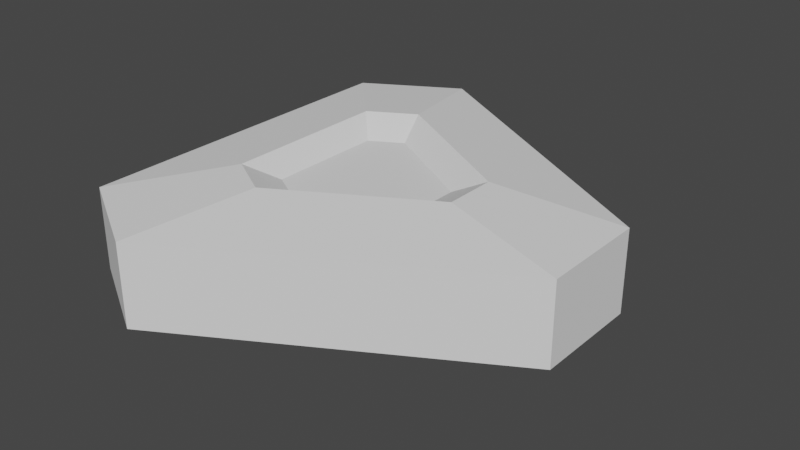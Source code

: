 # Source: C4.blend  (saved by Blender 3.3.6; exported with 4.5.12 LTS)
import bpy
from mathutils import Matrix  # noqa: F401  (used for matrix-valued properties, if any)

bpy.ops.wm.read_factory_settings(use_empty=True)
scene = bpy.context.scene
scene.name = 'Scene'

# ---- collections
col_collection = bpy.data.collections.new('Collection'); scene.collection.children.link(col_collection)

# ---- world
world_world = bpy.data.worlds.new('World'); scene.world = world_world
world_world.use_nodes = True; world_world.node_tree.nodes.clear()
_N = world_world.node_tree.nodes; _L = world_world.node_tree.links
n0 = _N.new('ShaderNodeOutputWorld'); n0.name = 'World Output'; n0.location = (300, 300)
n1 = _N.new('ShaderNodeBackground'); n1.name = 'Background'; n1.location = (10, 300)
n1.inputs[0].default_value = (0.05088, 0.05088, 0.05088, 1.0)
_L.new(n1.outputs[0], n0.inputs[0])
n0.is_active_output = True
world_world.color = (0.05088, 0.05088, 0.05088)
world_world.use_sun_shadow = False
world_world.sun_shadow_jitter_overblur = 0.0

# ---- meshes
me_cylinder = bpy.data.meshes.new('Cylinder')
me_cylinder.from_pydata([(-0.1984, 0.6563, -0.1171), (-0.1984, 0.6563, 0.1171), (0.6676, 0.1563, -0.1171), (0.6676, 0.1563, 0.1171), (0.6676, -0.1563, -0.1171), (0.6676, -0.1563, 0.1171), (-0.1984, -0.6563, -0.1171), (-0.1984, -0.6563, 0.1171), (-0.4692, -0.5, -0.1171), (-0.4692, -0.5, 0.1171), (-0.4692, 0.5, -0.1171), (-0.4692, 0.5, 0.1171), (-0.09487, 0.3138, -0.1619), (0.3192, 0.07472, -0.1619), (0.3192, 0.07472, 0.1619), (-0.09487, 0.3138, 0.1619), (0.3192, -0.07472, -0.1619), (0.3192, -0.07472, 0.1619), (-0.09487, -0.3138, -0.1619), (-0.09487, -0.3138, 0.1619), (-0.2243, -0.239, -0.1619), (-0.2243, -0.239, 0.1619), (-0.2243, 0.239, -0.1619), (-0.2243, 0.239, 0.1619), (-0.06618, 0.2189, -0.1129), (0.2226, 0.05213, -0.1129), (0.2226, 0.05213, 0.1129), (-0.06618, 0.2189, 0.1129), (0.2226, -0.05213, -0.1129), (0.2226, -0.05213, 0.1129), (-0.06618, -0.2189, -0.1129), (-0.06618, -0.2189, 0.1129), (-0.1565, -0.1668, -0.1129), (-0.1565, -0.1668, 0.1129), (-0.1565, 0.1668, -0.1129), (-0.1565, 0.1668, 0.1129)], [], [(0, 1, 3, 2), (2, 3, 5, 4), (4, 5, 7, 6), (6, 7, 9, 8), (9, 7, 19, 21), (8, 9, 11, 10), (10, 11, 1, 0), (2, 4, 16, 13), (22, 12, 24, 34), (17, 14, 26, 29), (3, 1, 15, 14), (7, 5, 17, 19), (5, 3, 14, 17), (10, 0, 12, 22), (8, 10, 22, 20), (6, 8, 20, 18), (1, 11, 23, 15), (0, 2, 13, 12), (4, 6, 18, 16), (11, 9, 21, 23), (26, 27, 35, 33, 31, 29), (24, 25, 28, 30, 32, 34), (12, 13, 25, 24), (21, 19, 31, 33), (16, 18, 30, 28), (15, 23, 35, 27), (14, 15, 27, 26), (20, 22, 34, 32), (19, 17, 29, 31), (13, 16, 28, 25), (23, 21, 33, 35), (18, 20, 32, 30)])
_uv = me_cylinder.uv_layers.new(name='UVMap')
_uv.uv.foreach_set('vector', [1.0, 0.5, 1.0, 1.0, 0.8333, 1.0, 0.8333, 0.5, 0.8333, 0.5, 0.8333, 1.0, 0.6667, 1.0, 0.6667, 0.5, 0.6667, 0.5, 0.6667, 1.0, 0.5, 1.0, 0.5, 0.5, 0.5, 0.5, 0.5, 1.0, 0.3333, 1.0, 0.3333, 0.5, 0.3333, 1.0, 0.5, 1.0, 0.5, 1.0, 0.3333, 1.0, 0.3333, 0.5, 0.3333, 1.0, 0.1667, 1.0, 0.1667, 0.5, 0.1667, 0.5, 0.1667, 1.0, -8.941e-08, 1.0, -8.941e-08, 0.5, 0.8333, 0.5, 0.6667, 0.5, 0.6667, 0.5, 0.8333, 0.5, 0.1667, 0.5, -8.941e-08, 0.5, -8.941e-08, 0.5, 0.1667, 0.5, 0.6667, 1.0, 0.8333, 1.0, 0.8333, 1.0, 0.6667, 1.0, 0.8333, 1.0, 1.0, 1.0, 1.0, 1.0, 0.8333, 1.0, 0.5, 1.0, 0.6667, 1.0, 0.6667, 1.0, 0.5, 1.0, 0.6667, 1.0, 0.8333, 1.0, 0.8333, 1.0, 0.6667, 1.0, 0.1667, 0.5, -8.941e-08, 0.5, -8.941e-08, 0.5, 0.1667, 0.5, 0.3333, 0.5, 0.1667, 0.5, 0.1667, 0.5, 0.3333, 0.5, 0.5, 0.5, 0.3333, 0.5, 0.3333, 0.5, 0.5, 0.5, -8.941e-08, 1.0, 0.1667, 1.0, 0.1667, 1.0, -8.941e-08, 1.0, 1.0, 0.5, 0.8333, 0.5, 0.8333, 0.5, 1.0, 0.5, 0.6667, 0.5, 0.5, 0.5, 0.5, 0.5, 0.6667, 0.5, 0.1667, 1.0, 0.3333, 1.0, 0.3333, 1.0, 0.1667, 1.0, 0.4578, 0.37, 0.25, 0.49, 0.04215, 0.37, 0.04215, 0.13, 0.25, 0.01, 0.4578, 0.13, 0.75, 0.49, 0.9578, 0.37, 0.9578, 0.13, 0.75, 0.01, 0.5422, 0.13, 0.5422, 0.37, 1.0, 0.5, 0.8333, 0.5, 0.8333, 0.5, 1.0, 0.5, 0.3333, 1.0, 0.5, 1.0, 0.5, 1.0, 0.3333, 1.0, 0.6667, 0.5, 0.5, 0.5, 0.5, 0.5, 0.6667, 0.5, -8.941e-08, 1.0, 0.1667, 1.0, 0.1667, 1.0, -8.941e-08, 1.0, 0.8333, 1.0, 1.0, 1.0, 1.0, 1.0, 0.8333, 1.0, 0.3333, 0.5, 0.1667, 0.5, 0.1667, 0.5, 0.3333, 0.5, 0.5, 1.0, 0.6667, 1.0, 0.6667, 1.0, 0.5, 1.0, 0.8333, 0.5, 0.6667, 0.5, 0.6667, 0.5, 0.8333, 0.5, 0.1667, 1.0, 0.3333, 1.0, 0.3333, 1.0, 0.1667, 1.0, 0.5, 0.5, 0.3333, 0.5, 0.3333, 0.5, 0.5, 0.5])
me_cylinder.update()

# ---- objects
ob_cylinder = bpy.data.objects.new('Cylinder', me_cylinder)

# ---- transforms, parenting, visibility, modifiers, constraints
ob_cylinder.location = (0.0, 0.0, 0.0)

# ---- collection membership
col_collection.objects.link(ob_cylinder)

# ---- scene / render settings (as saved in the file)
scene.frame_start = 1; scene.frame_end = 250; scene.frame_set(1)
scene.render.engine = 'BLENDER_EEVEE_NEXT'
scene.cycles.sampling_pattern = 'TABULATED_SOBOL'
scene.cycles.use_light_tree = False
scene.view_settings.view_transform = 'Filmic'
bpy.context.view_layer.update()

# ---- added for rendering (the .blend has no active camera and no usable light): camera, sun
cam_auto = bpy.data.cameras.new('AutoCamera')
cam_auto.lens = 50.0
cam_auto.sensor_width = 36.0
cam_auto.clip_end = 1000.0
ob_auto_camera = bpy.data.objects.new('AutoCamera', cam_auto)
scene.collection.objects.link(ob_auto_camera)
ob_auto_camera.location = (1.73347, -1.9611, 1.3074)
ob_auto_camera.rotation_euler = (1.09748, -7.21219e-08, 0.694738)
scene.camera = ob_auto_camera
light_auto_sun = bpy.data.lights.new('AutoSun', 'SUN')
light_auto_sun.energy = 3.0
light_auto_sun.angle = 0.0523599
ob_auto_sun = bpy.data.objects.new('AutoSun', light_auto_sun)
scene.collection.objects.link(ob_auto_sun)
ob_auto_sun.rotation_euler = (0.872665, 0.174533, 0.523599)
bpy.context.view_layer.update()
